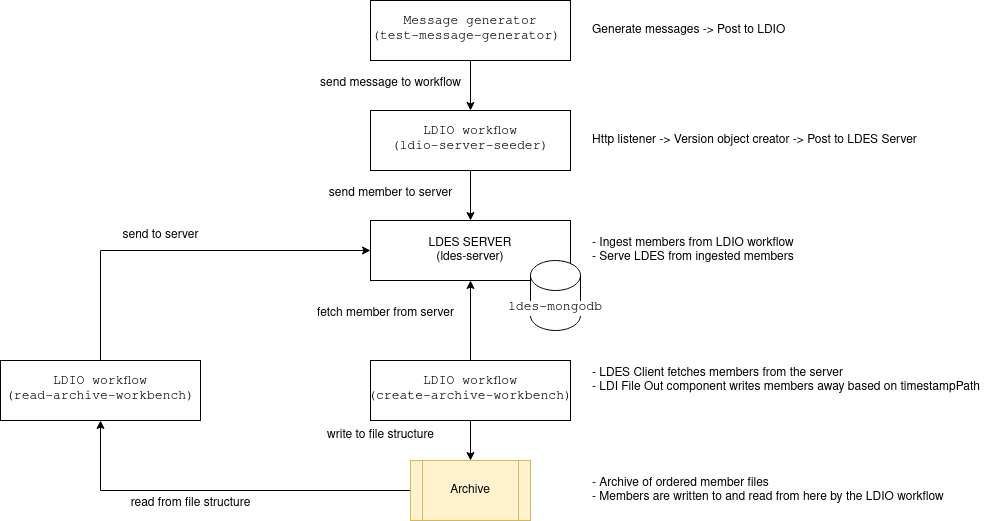

The diagram above was exported from draw.io. Its source (the exported page's mxGraphModel, read from the mxfile embedded in the PNG):
<mxGraphModel dx="2284" dy="822" grid="1" gridSize="10" guides="1" tooltips="1" connect="1" arrows="1" fold="1" page="1" pageScale="1" pageWidth="850" pageHeight="1100" math="0" shadow="0">
  <root>
    <mxCell id="0" />
    <mxCell id="1" parent="0" />
    <mxCell id="zM5nsOcxDUziJYWUCTA9-3" style="edgeStyle=orthogonalEdgeStyle;rounded=0;orthogonalLoop=1;jettySize=auto;html=1;" parent="1" source="zM5nsOcxDUziJYWUCTA9-1" target="zM5nsOcxDUziJYWUCTA9-2" edge="1">
      <mxGeometry relative="1" as="geometry" />
    </mxCell>
    <mxCell id="zM5nsOcxDUziJYWUCTA9-1" value="&lt;div style=&quot;background-color:#ffffff;color:#080808;font-family:'JetBrains Mono',monospace;font-size:9.8pt;&quot;&gt;&lt;pre&gt;Message generator&lt;br&gt;(test-message-generator) &lt;/pre&gt;&lt;/div&gt;" style="rounded=0;whiteSpace=wrap;html=1;" parent="1" vertex="1">
      <mxGeometry x="40" y="80" width="200" height="60" as="geometry" />
    </mxCell>
    <mxCell id="zM5nsOcxDUziJYWUCTA9-8" style="edgeStyle=orthogonalEdgeStyle;rounded=0;orthogonalLoop=1;jettySize=auto;html=1;entryX=0.5;entryY=0;entryDx=0;entryDy=0;" parent="1" source="zM5nsOcxDUziJYWUCTA9-2" target="zM5nsOcxDUziJYWUCTA9-7" edge="1">
      <mxGeometry relative="1" as="geometry" />
    </mxCell>
    <mxCell id="zM5nsOcxDUziJYWUCTA9-2" value="&lt;div style=&quot;background-color:#ffffff;color:#080808;font-family:'JetBrains Mono',monospace;font-size:9.8pt;&quot;&gt;&lt;pre&gt;LDIO workflow&lt;br&gt;(ldio-server-seeder)&lt;/pre&gt;&lt;/div&gt;" style="rounded=0;whiteSpace=wrap;html=1;" parent="1" vertex="1">
      <mxGeometry x="40" y="190" width="200" height="60" as="geometry" />
    </mxCell>
    <mxCell id="zM5nsOcxDUziJYWUCTA9-4" value="&lt;div align=&quot;left&quot;&gt;Http listener -&amp;gt; Version object creator -&amp;gt; Post to LDES Server&lt;/div&gt;" style="text;html=1;align=left;verticalAlign=middle;resizable=0;points=[];autosize=1;strokeColor=none;fillColor=none;" parent="1" vertex="1">
      <mxGeometry x="260" y="205" width="350" height="30" as="geometry" />
    </mxCell>
    <mxCell id="zM5nsOcxDUziJYWUCTA9-6" value="&lt;div align=&quot;left&quot;&gt;Generate messages -&amp;gt; Post to LDIO&lt;/div&gt;" style="text;html=1;align=left;verticalAlign=middle;resizable=0;points=[];autosize=1;strokeColor=none;fillColor=none;" parent="1" vertex="1">
      <mxGeometry x="260" y="95" width="220" height="30" as="geometry" />
    </mxCell>
    <mxCell id="zM5nsOcxDUziJYWUCTA9-7" value="&lt;div&gt;LDES SERVER&lt;/div&gt;&lt;div&gt;(ldes-server)&lt;/div&gt;" style="rounded=0;whiteSpace=wrap;html=1;" parent="1" vertex="1">
      <mxGeometry x="40" y="300" width="200" height="60" as="geometry" />
    </mxCell>
    <mxCell id="zM5nsOcxDUziJYWUCTA9-9" value="&lt;div align=&quot;left&quot;&gt;- Ingest members from LDIO workflow&lt;/div&gt;&lt;div align=&quot;left&quot;&gt;- Serve LDES from ingested members&lt;br&gt;&lt;/div&gt;" style="text;html=1;align=left;verticalAlign=middle;resizable=0;points=[];autosize=1;strokeColor=none;fillColor=none;" parent="1" vertex="1">
      <mxGeometry x="260" y="310" width="230" height="40" as="geometry" />
    </mxCell>
    <mxCell id="zM5nsOcxDUziJYWUCTA9-10" value="&lt;div style=&quot;background-color:#ffffff;color:#080808;font-family:'JetBrains Mono',monospace;font-size:9.8pt;&quot;&gt;&lt;pre&gt;ldes-mongodb&lt;/pre&gt;&lt;/div&gt;" style="shape=cylinder3;whiteSpace=wrap;html=1;boundedLbl=1;backgroundOutline=1;size=15;" parent="1" vertex="1">
      <mxGeometry x="200" y="340" width="50" height="70" as="geometry" />
    </mxCell>
    <mxCell id="zM5nsOcxDUziJYWUCTA9-19" value="send message to workflow" style="text;html=1;align=center;verticalAlign=middle;resizable=0;points=[];autosize=1;strokeColor=none;fillColor=none;" parent="1" vertex="1">
      <mxGeometry x="-20" y="148" width="160" height="30" as="geometry" />
    </mxCell>
    <mxCell id="zM5nsOcxDUziJYWUCTA9-20" value="&lt;div&gt;send member to server&lt;/div&gt;" style="text;html=1;align=center;verticalAlign=middle;resizable=0;points=[];autosize=1;strokeColor=none;fillColor=none;" parent="1" vertex="1">
      <mxGeometry x="-15" y="258" width="150" height="30" as="geometry" />
    </mxCell>
    <mxCell id="zM5nsOcxDUziJYWUCTA9-21" value="fetch member from server" style="text;html=1;align=center;verticalAlign=middle;resizable=0;points=[];autosize=1;strokeColor=none;fillColor=none;" parent="1" vertex="1">
      <mxGeometry x="-25" y="378" width="160" height="30" as="geometry" />
    </mxCell>
    <mxCell id="4KkQF4seUvEKoSXVe8KG-8" style="edgeStyle=orthogonalEdgeStyle;rounded=0;orthogonalLoop=1;jettySize=auto;html=1;entryX=0.5;entryY=0;entryDx=0;entryDy=0;" edge="1" parent="1" source="4KkQF4seUvEKoSXVe8KG-1" target="4KkQF4seUvEKoSXVe8KG-5">
      <mxGeometry relative="1" as="geometry" />
    </mxCell>
    <mxCell id="4KkQF4seUvEKoSXVe8KG-12" style="edgeStyle=orthogonalEdgeStyle;rounded=0;orthogonalLoop=1;jettySize=auto;html=1;entryX=0.5;entryY=1;entryDx=0;entryDy=0;" edge="1" parent="1" source="4KkQF4seUvEKoSXVe8KG-1" target="zM5nsOcxDUziJYWUCTA9-7">
      <mxGeometry relative="1" as="geometry" />
    </mxCell>
    <mxCell id="4KkQF4seUvEKoSXVe8KG-1" value="&lt;div style=&quot;font-family: &amp;quot;JetBrains Mono&amp;quot;, monospace; font-size: 9.8pt;&quot;&gt;&lt;pre&gt;&lt;font color=&quot;#080808&quot;&gt;LDIO workflow&lt;br&gt;(create-archive-workbench)&lt;/font&gt;&lt;/pre&gt;&lt;/div&gt;" style="rounded=0;whiteSpace=wrap;html=1;" vertex="1" parent="1">
      <mxGeometry x="40" y="440" width="200" height="60" as="geometry" />
    </mxCell>
    <mxCell id="4KkQF4seUvEKoSXVe8KG-4" value="&lt;div align=&quot;left&quot;&gt;- LDES Client fetches members from the server&lt;/div&gt;&lt;div align=&quot;left&quot;&gt;- LDI File Out component writes members away based on timestampPath&lt;br&gt;&lt;/div&gt;" style="text;html=1;align=left;verticalAlign=middle;resizable=0;points=[];autosize=1;strokeColor=none;fillColor=none;" vertex="1" parent="1">
      <mxGeometry x="260" y="440" width="410" height="40" as="geometry" />
    </mxCell>
    <mxCell id="4KkQF4seUvEKoSXVe8KG-15" style="edgeStyle=orthogonalEdgeStyle;rounded=0;orthogonalLoop=1;jettySize=auto;html=1;entryX=0.5;entryY=1;entryDx=0;entryDy=0;" edge="1" parent="1" source="4KkQF4seUvEKoSXVe8KG-5" target="4KkQF4seUvEKoSXVe8KG-9">
      <mxGeometry relative="1" as="geometry" />
    </mxCell>
    <mxCell id="4KkQF4seUvEKoSXVe8KG-5" value="Archive" style="shape=process;whiteSpace=wrap;html=1;backgroundOutline=1;fillColor=#fff2cc;strokeColor=#d6b656;" vertex="1" parent="1">
      <mxGeometry x="80" y="540" width="120" height="60" as="geometry" />
    </mxCell>
    <mxCell id="4KkQF4seUvEKoSXVe8KG-6" value="&lt;div align=&quot;left&quot;&gt;- Archive of ordered member files&amp;nbsp;&lt;/div&gt;&lt;div align=&quot;left&quot;&gt;- Members are written to and read from here by the LDIO workflow&lt;/div&gt;" style="text;html=1;align=left;verticalAlign=middle;resizable=0;points=[];autosize=1;strokeColor=none;fillColor=none;" vertex="1" parent="1">
      <mxGeometry x="260" y="550" width="380" height="40" as="geometry" />
    </mxCell>
    <mxCell id="4KkQF4seUvEKoSXVe8KG-14" style="edgeStyle=orthogonalEdgeStyle;rounded=0;orthogonalLoop=1;jettySize=auto;html=1;entryX=0;entryY=0.5;entryDx=0;entryDy=0;exitX=0.5;exitY=0;exitDx=0;exitDy=0;" edge="1" parent="1" source="4KkQF4seUvEKoSXVe8KG-9" target="zM5nsOcxDUziJYWUCTA9-7">
      <mxGeometry relative="1" as="geometry" />
    </mxCell>
    <mxCell id="4KkQF4seUvEKoSXVe8KG-9" value="&lt;div style=&quot;font-family: &amp;quot;JetBrains Mono&amp;quot;, monospace; font-size: 9.8pt;&quot;&gt;&lt;pre&gt;&lt;font color=&quot;#080808&quot;&gt;LDIO workflow&lt;br&gt;(read-archive-workbench)&lt;/font&gt;&lt;/pre&gt;&lt;/div&gt;" style="rounded=0;whiteSpace=wrap;html=1;" vertex="1" parent="1">
      <mxGeometry x="-330" y="440" width="200" height="60" as="geometry" />
    </mxCell>
    <mxCell id="4KkQF4seUvEKoSXVe8KG-17" value="write to file structure" style="text;html=1;align=center;verticalAlign=middle;resizable=0;points=[];autosize=1;strokeColor=none;fillColor=none;" vertex="1" parent="1">
      <mxGeometry x="-15" y="500" width="130" height="30" as="geometry" />
    </mxCell>
    <mxCell id="4KkQF4seUvEKoSXVe8KG-18" value="read from file structure" style="text;html=1;align=center;verticalAlign=middle;resizable=0;points=[];autosize=1;strokeColor=none;fillColor=none;" vertex="1" parent="1">
      <mxGeometry x="-210" y="568" width="140" height="30" as="geometry" />
    </mxCell>
    <mxCell id="4KkQF4seUvEKoSXVe8KG-19" value="send to server" style="text;html=1;align=center;verticalAlign=middle;resizable=0;points=[];autosize=1;strokeColor=none;fillColor=none;" vertex="1" parent="1">
      <mxGeometry x="-220" y="300" width="100" height="30" as="geometry" />
    </mxCell>
  </root>
</mxGraphModel>